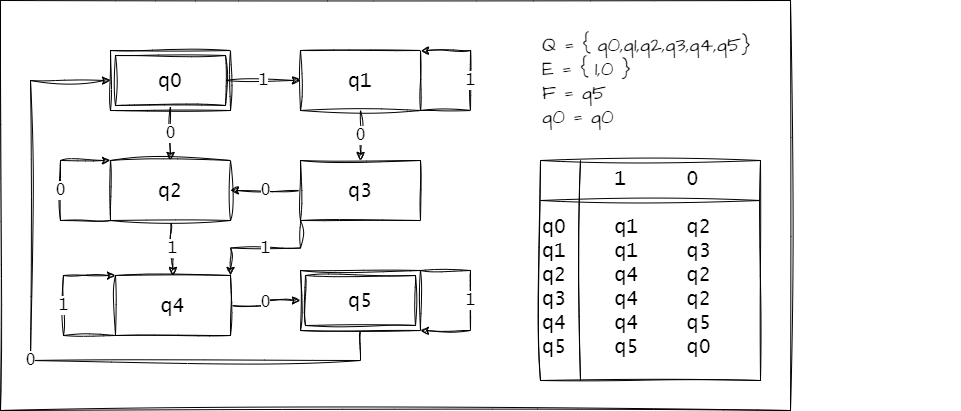

The diagram above was exported from draw.io. Its source (the exported page's mxGraphModel, read from the mxfile embedded in the PNG):
<mxGraphModel dx="1222" dy="1795" grid="1" gridSize="10" guides="1" tooltips="1" connect="1" arrows="1" fold="1" page="1" pageScale="1" pageWidth="827" pageHeight="1169" math="0" shadow="0">
  <root>
    <mxCell id="WIyWlLk6GJQsqaUBKTNV-0" />
    <mxCell id="WIyWlLk6GJQsqaUBKTNV-1" parent="WIyWlLk6GJQsqaUBKTNV-0" />
    <mxCell id="9b-j6LRmDctKV95vEBRP-28" value="" style="rounded=0;whiteSpace=wrap;html=1;sketch=1;hachureGap=4;jiggle=2;curveFitting=1;fontFamily=Architects Daughter;fontSource=https%3A%2F%2Ffonts.googleapis.com%2Fcss%3Ffamily%3DArchitects%2BDaughter;fontSize=20;" parent="WIyWlLk6GJQsqaUBKTNV-1" vertex="1">
      <mxGeometry x="230" y="-10" width="790" height="410" as="geometry" />
    </mxCell>
    <mxCell id="9b-j6LRmDctKV95vEBRP-25" value="1" style="edgeStyle=orthogonalEdgeStyle;rounded=0;sketch=1;hachureGap=4;jiggle=2;curveFitting=1;orthogonalLoop=1;jettySize=auto;html=1;exitX=1;exitY=0;exitDx=0;exitDy=0;fontFamily=Lucida Console;fontSize=16;entryX=1;entryY=1;entryDx=0;entryDy=0;" parent="WIyWlLk6GJQsqaUBKTNV-1" source="9b-j6LRmDctKV95vEBRP-23" target="9b-j6LRmDctKV95vEBRP-23" edge="1">
      <mxGeometry relative="1" as="geometry">
        <mxPoint x="700" y="320" as="targetPoint" />
        <Array as="points">
          <mxPoint x="700" y="260" />
          <mxPoint x="700" y="320" />
        </Array>
      </mxGeometry>
    </mxCell>
    <mxCell id="9b-j6LRmDctKV95vEBRP-26" value="0" style="edgeStyle=orthogonalEdgeStyle;rounded=0;sketch=1;hachureGap=4;jiggle=2;curveFitting=1;orthogonalLoop=1;jettySize=auto;html=1;exitX=0.5;exitY=1;exitDx=0;exitDy=0;fontFamily=Lucida Console;fontSize=16;entryX=0;entryY=0.5;entryDx=0;entryDy=0;" parent="WIyWlLk6GJQsqaUBKTNV-1" source="9b-j6LRmDctKV95vEBRP-23" target="9b-j6LRmDctKV95vEBRP-14" edge="1">
      <mxGeometry relative="1" as="geometry">
        <mxPoint x="260" y="70" as="targetPoint" />
        <Array as="points">
          <mxPoint x="590" y="350" />
          <mxPoint x="260" y="350" />
          <mxPoint x="260" y="70" />
        </Array>
      </mxGeometry>
    </mxCell>
    <mxCell id="9b-j6LRmDctKV95vEBRP-23" value="" style="rounded=0;whiteSpace=wrap;html=1;sketch=1;hachureGap=4;jiggle=2;curveFitting=1;fontFamily=Lucida Console;fontSize=20;" parent="WIyWlLk6GJQsqaUBKTNV-1" vertex="1">
      <mxGeometry x="530" y="260" width="120" height="60" as="geometry" />
    </mxCell>
    <mxCell id="9b-j6LRmDctKV95vEBRP-14" value="" style="rounded=0;whiteSpace=wrap;html=1;sketch=1;hachureGap=4;jiggle=2;curveFitting=1;fontFamily=Lucida Console;fontSize=20;" parent="WIyWlLk6GJQsqaUBKTNV-1" vertex="1">
      <mxGeometry x="340" y="40" width="120" height="60" as="geometry" />
    </mxCell>
    <mxCell id="9b-j6LRmDctKV95vEBRP-6" value="1" style="edgeStyle=orthogonalEdgeStyle;rounded=0;sketch=1;hachureGap=4;jiggle=2;curveFitting=1;orthogonalLoop=1;jettySize=auto;html=1;exitX=1;exitY=0.5;exitDx=0;exitDy=0;entryX=0;entryY=0.5;entryDx=0;entryDy=0;fontFamily=Lucida Console;fontSize=16;" parent="WIyWlLk6GJQsqaUBKTNV-1" source="9b-j6LRmDctKV95vEBRP-0" target="9b-j6LRmDctKV95vEBRP-1" edge="1">
      <mxGeometry relative="1" as="geometry" />
    </mxCell>
    <mxCell id="9b-j6LRmDctKV95vEBRP-7" value="0" style="edgeStyle=orthogonalEdgeStyle;rounded=0;sketch=1;hachureGap=4;jiggle=2;curveFitting=1;orthogonalLoop=1;jettySize=auto;html=1;exitX=0.5;exitY=1;exitDx=0;exitDy=0;fontFamily=Lucida Console;fontSize=16;entryX=0.5;entryY=0;entryDx=0;entryDy=0;" parent="WIyWlLk6GJQsqaUBKTNV-1" source="9b-j6LRmDctKV95vEBRP-0" target="9b-j6LRmDctKV95vEBRP-2" edge="1">
      <mxGeometry relative="1" as="geometry">
        <mxPoint x="500" y="140" as="targetPoint" />
        <Array as="points" />
      </mxGeometry>
    </mxCell>
    <mxCell id="9b-j6LRmDctKV95vEBRP-0" value="q0" style="rounded=0;whiteSpace=wrap;html=1;sketch=1;hachureGap=4;jiggle=2;curveFitting=1;fontFamily=Lucida Console;fontSize=20;" parent="WIyWlLk6GJQsqaUBKTNV-1" vertex="1">
      <mxGeometry x="345" y="45" width="110" height="50" as="geometry" />
    </mxCell>
    <mxCell id="9b-j6LRmDctKV95vEBRP-9" value="1" style="edgeStyle=orthogonalEdgeStyle;rounded=0;sketch=1;hachureGap=4;jiggle=2;curveFitting=1;orthogonalLoop=1;jettySize=auto;html=1;exitX=1;exitY=1;exitDx=0;exitDy=0;entryX=1;entryY=0;entryDx=0;entryDy=0;fontFamily=Lucida Console;fontSize=16;" parent="WIyWlLk6GJQsqaUBKTNV-1" source="9b-j6LRmDctKV95vEBRP-1" target="9b-j6LRmDctKV95vEBRP-1" edge="1">
      <mxGeometry relative="1" as="geometry">
        <Array as="points">
          <mxPoint x="700" y="100" />
          <mxPoint x="700" y="40" />
        </Array>
      </mxGeometry>
    </mxCell>
    <mxCell id="9b-j6LRmDctKV95vEBRP-17" value="0" style="edgeStyle=orthogonalEdgeStyle;rounded=0;sketch=1;hachureGap=4;jiggle=2;curveFitting=1;orthogonalLoop=1;jettySize=auto;html=1;exitX=0.5;exitY=1;exitDx=0;exitDy=0;entryX=0.5;entryY=0;entryDx=0;entryDy=0;fontFamily=Lucida Console;fontSize=16;" parent="WIyWlLk6GJQsqaUBKTNV-1" source="9b-j6LRmDctKV95vEBRP-1" target="9b-j6LRmDctKV95vEBRP-3" edge="1">
      <mxGeometry relative="1" as="geometry">
        <Array as="points">
          <mxPoint x="590" y="130" />
          <mxPoint x="590" y="130" />
        </Array>
      </mxGeometry>
    </mxCell>
    <mxCell id="9b-j6LRmDctKV95vEBRP-1" value="q1" style="rounded=0;whiteSpace=wrap;html=1;sketch=1;hachureGap=4;jiggle=2;curveFitting=1;fontFamily=Lucida Console;fontSize=20;" parent="WIyWlLk6GJQsqaUBKTNV-1" vertex="1">
      <mxGeometry x="530" y="40" width="120" height="60" as="geometry" />
    </mxCell>
    <mxCell id="9b-j6LRmDctKV95vEBRP-13" value="1" style="edgeStyle=orthogonalEdgeStyle;rounded=0;sketch=1;hachureGap=4;jiggle=2;curveFitting=1;orthogonalLoop=1;jettySize=auto;html=1;exitX=0.5;exitY=1;exitDx=0;exitDy=0;entryX=0.5;entryY=0;entryDx=0;entryDy=0;fontFamily=Lucida Console;fontSize=16;" parent="WIyWlLk6GJQsqaUBKTNV-1" source="9b-j6LRmDctKV95vEBRP-2" target="9b-j6LRmDctKV95vEBRP-5" edge="1">
      <mxGeometry relative="1" as="geometry">
        <mxPoint x="550" y="240" as="targetPoint" />
      </mxGeometry>
    </mxCell>
    <mxCell id="9b-j6LRmDctKV95vEBRP-18" value="0" style="edgeStyle=orthogonalEdgeStyle;rounded=0;sketch=1;hachureGap=4;jiggle=2;curveFitting=1;orthogonalLoop=1;jettySize=auto;html=1;exitX=0;exitY=1;exitDx=0;exitDy=0;fontFamily=Lucida Console;fontSize=16;entryX=0;entryY=0;entryDx=0;entryDy=0;" parent="WIyWlLk6GJQsqaUBKTNV-1" source="9b-j6LRmDctKV95vEBRP-2" target="9b-j6LRmDctKV95vEBRP-2" edge="1">
      <mxGeometry relative="1" as="geometry">
        <mxPoint x="290" y="140" as="targetPoint" />
        <Array as="points">
          <mxPoint x="290" y="210" />
          <mxPoint x="290" y="150" />
        </Array>
      </mxGeometry>
    </mxCell>
    <mxCell id="9b-j6LRmDctKV95vEBRP-2" value="q2" style="rounded=0;whiteSpace=wrap;html=1;sketch=1;hachureGap=4;jiggle=2;curveFitting=1;fontFamily=Lucida Console;fontSize=20;" parent="WIyWlLk6GJQsqaUBKTNV-1" vertex="1">
      <mxGeometry x="340" y="150" width="120" height="60" as="geometry" />
    </mxCell>
    <mxCell id="9b-j6LRmDctKV95vEBRP-19" value="0" style="edgeStyle=orthogonalEdgeStyle;rounded=0;sketch=1;hachureGap=4;jiggle=2;curveFitting=1;orthogonalLoop=1;jettySize=auto;html=1;exitX=0;exitY=0.5;exitDx=0;exitDy=0;entryX=1;entryY=0.5;entryDx=0;entryDy=0;fontFamily=Lucida Console;fontSize=16;" parent="WIyWlLk6GJQsqaUBKTNV-1" source="9b-j6LRmDctKV95vEBRP-3" target="9b-j6LRmDctKV95vEBRP-2" edge="1">
      <mxGeometry relative="1" as="geometry" />
    </mxCell>
    <mxCell id="9b-j6LRmDctKV95vEBRP-20" value="1" style="edgeStyle=orthogonalEdgeStyle;rounded=0;sketch=1;hachureGap=4;jiggle=2;curveFitting=1;orthogonalLoop=1;jettySize=auto;html=1;exitX=0;exitY=1;exitDx=0;exitDy=0;fontFamily=Lucida Console;fontSize=16;entryX=1;entryY=0;entryDx=0;entryDy=0;" parent="WIyWlLk6GJQsqaUBKTNV-1" source="9b-j6LRmDctKV95vEBRP-3" target="9b-j6LRmDctKV95vEBRP-5" edge="1">
      <mxGeometry relative="1" as="geometry">
        <mxPoint x="520" y="250" as="targetPoint" />
      </mxGeometry>
    </mxCell>
    <mxCell id="9b-j6LRmDctKV95vEBRP-3" value="q3" style="rounded=0;whiteSpace=wrap;html=1;sketch=1;hachureGap=4;jiggle=2;curveFitting=1;fontFamily=Lucida Console;fontSize=20;" parent="WIyWlLk6GJQsqaUBKTNV-1" vertex="1">
      <mxGeometry x="530" y="150" width="120" height="60" as="geometry" />
    </mxCell>
    <mxCell id="9b-j6LRmDctKV95vEBRP-21" value="1" style="edgeStyle=orthogonalEdgeStyle;rounded=0;sketch=1;hachureGap=4;jiggle=2;curveFitting=1;orthogonalLoop=1;jettySize=auto;html=1;exitX=0;exitY=1;exitDx=0;exitDy=0;fontFamily=Lucida Console;fontSize=16;entryX=0;entryY=0;entryDx=0;entryDy=0;" parent="WIyWlLk6GJQsqaUBKTNV-1" source="9b-j6LRmDctKV95vEBRP-5" target="9b-j6LRmDctKV95vEBRP-5" edge="1">
      <mxGeometry relative="1" as="geometry">
        <mxPoint x="292.5" y="245" as="targetPoint" />
        <Array as="points">
          <mxPoint x="293" y="325" />
          <mxPoint x="293" y="265" />
        </Array>
      </mxGeometry>
    </mxCell>
    <mxCell id="9b-j6LRmDctKV95vEBRP-24" value="0" style="edgeStyle=orthogonalEdgeStyle;rounded=0;sketch=1;hachureGap=4;jiggle=2;curveFitting=1;orthogonalLoop=1;jettySize=auto;html=1;entryX=0;entryY=0.5;entryDx=0;entryDy=0;fontFamily=Lucida Console;fontSize=16;" parent="WIyWlLk6GJQsqaUBKTNV-1" source="9b-j6LRmDctKV95vEBRP-5" target="9b-j6LRmDctKV95vEBRP-23" edge="1">
      <mxGeometry relative="1" as="geometry" />
    </mxCell>
    <mxCell id="9b-j6LRmDctKV95vEBRP-5" value="q4" style="rounded=0;whiteSpace=wrap;html=1;sketch=1;hachureGap=4;jiggle=2;curveFitting=1;fontFamily=Lucida Console;fontSize=20;" parent="WIyWlLk6GJQsqaUBKTNV-1" vertex="1">
      <mxGeometry x="345" y="265" width="115" height="60" as="geometry" />
    </mxCell>
    <mxCell id="9b-j6LRmDctKV95vEBRP-22" value="q5" style="rounded=0;whiteSpace=wrap;html=1;sketch=1;hachureGap=4;jiggle=2;curveFitting=1;fontFamily=Lucida Console;fontSize=20;" parent="WIyWlLk6GJQsqaUBKTNV-1" vertex="1">
      <mxGeometry x="535" y="265" width="110" height="50" as="geometry" />
    </mxCell>
    <mxCell id="9b-j6LRmDctKV95vEBRP-29" value="Q = { q0,q1,q2,q3,q4,q5}&lt;br&gt;E = { 1,0 }&lt;br&gt;F = q5&lt;br&gt;q0 = q0" style="text;html=1;strokeColor=none;fillColor=none;align=left;verticalAlign=middle;whiteSpace=wrap;rounded=0;fontSize=20;fontFamily=Architects Daughter;" parent="WIyWlLk6GJQsqaUBKTNV-1" vertex="1">
      <mxGeometry x="770" y="35" width="420" height="70" as="geometry" />
    </mxCell>
    <mxCell id="9b-j6LRmDctKV95vEBRP-30" value="&amp;nbsp; &amp;nbsp; &amp;nbsp; 1&amp;nbsp; &amp;nbsp; &amp;nbsp;0&lt;br&gt;&lt;br&gt;q0&amp;nbsp; &amp;nbsp; q1&amp;nbsp; &amp;nbsp; q2&lt;br&gt;q1&amp;nbsp; &amp;nbsp; q1&amp;nbsp; &amp;nbsp; q3&lt;br&gt;q2&amp;nbsp; &amp;nbsp; q4&amp;nbsp; &amp;nbsp; q2&lt;br&gt;q3&amp;nbsp; &amp;nbsp; q4&amp;nbsp; &amp;nbsp; q2&lt;br&gt;q4&amp;nbsp; &amp;nbsp; q4&amp;nbsp; &amp;nbsp; q5&lt;br&gt;q5&amp;nbsp; &amp;nbsp; q5&amp;nbsp; &amp;nbsp; q0" style="shape=internalStorage;whiteSpace=wrap;html=1;backgroundOutline=1;sketch=1;hachureGap=4;jiggle=2;curveFitting=1;fontFamily=Lucida Console;fontSize=20;dx=40;dy=40;align=left;verticalAlign=top;" parent="WIyWlLk6GJQsqaUBKTNV-1" vertex="1">
      <mxGeometry x="770" y="150" width="220" height="220" as="geometry" />
    </mxCell>
  </root>
</mxGraphModel>